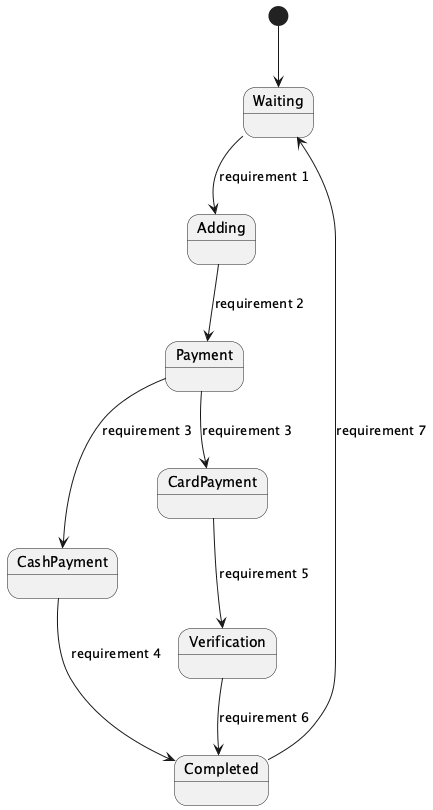

The diagram above was rendered by PlantUML. Its source (embedded in the PNG):
@startuml
[*] --> Waiting
Waiting --> Adding : requirement 1
Adding --> Payment : requirement 2
Payment --> CashPayment : requirement 3
Payment --> CardPayment : requirement 3
CashPayment --> Completed : requirement 4
CardPayment --> Verification : requirement 5
Verification --> Completed : requirement 6
Completed --> Waiting : requirement 7
@enduml